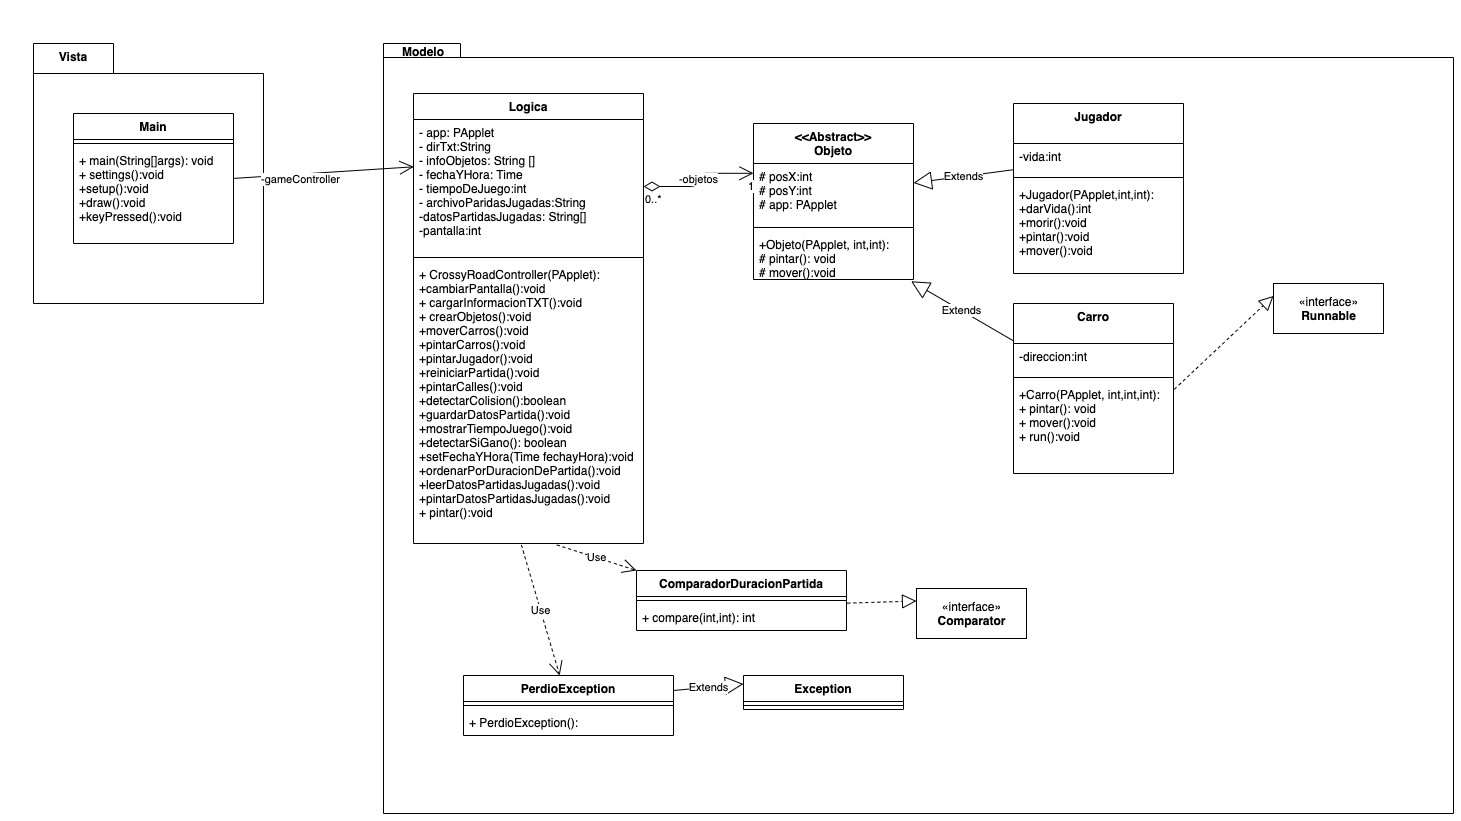

The diagram above was exported from draw.io. Its source (the exported page's mxGraphModel, read from the mxfile embedded in the PNG):
<mxGraphModel dx="2404" dy="2097" grid="1" gridSize="10" guides="1" tooltips="1" connect="1" arrows="1" fold="1" page="1" pageScale="1" pageWidth="827" pageHeight="1169" math="0" shadow="0">
  <root>
    <mxCell id="0" />
    <mxCell id="1" parent="0" />
    <mxCell id="BaTNJweUeHQ6Jmi_tjqD-53" value="" style="shape=folder;fontStyle=1;spacingTop=10;tabWidth=40;tabHeight=14;tabPosition=left;html=1;" parent="1" vertex="1">
      <mxGeometry x="160" y="-10" width="1070" height="770" as="geometry" />
    </mxCell>
    <mxCell id="BaTNJweUeHQ6Jmi_tjqD-49" value="" style="shape=folder;fontStyle=1;tabWidth=80;tabHeight=30;tabPosition=left;html=1;boundedLbl=1;" parent="1" vertex="1">
      <mxGeometry x="-190" y="-10" width="230" height="260" as="geometry" />
    </mxCell>
    <mxCell id="BaTNJweUeHQ6Jmi_tjqD-1" value="Main" style="swimlane;fontStyle=1;align=center;verticalAlign=top;childLayout=stackLayout;horizontal=1;startSize=26;horizontalStack=0;resizeParent=1;resizeParentMax=0;resizeLast=0;collapsible=1;marginBottom=0;" parent="1" vertex="1">
      <mxGeometry x="-150" y="60" width="160" height="130" as="geometry" />
    </mxCell>
    <mxCell id="BaTNJweUeHQ6Jmi_tjqD-3" value="" style="line;strokeWidth=1;fillColor=none;align=left;verticalAlign=middle;spacingTop=-1;spacingLeft=3;spacingRight=3;rotatable=0;labelPosition=right;points=[];portConstraint=eastwest;" parent="BaTNJweUeHQ6Jmi_tjqD-1" vertex="1">
      <mxGeometry y="26" width="160" height="8" as="geometry" />
    </mxCell>
    <mxCell id="BaTNJweUeHQ6Jmi_tjqD-4" value="+ main(String[]args): void&#10;+ settings():void&#10;+setup():void&#10;+draw():void&#10;+keyPressed():void" style="text;strokeColor=none;fillColor=none;align=left;verticalAlign=top;spacingLeft=4;spacingRight=4;overflow=hidden;rotatable=0;points=[[0,0.5],[1,0.5]];portConstraint=eastwest;" parent="BaTNJweUeHQ6Jmi_tjqD-1" vertex="1">
      <mxGeometry y="34" width="160" height="96" as="geometry" />
    </mxCell>
    <mxCell id="BaTNJweUeHQ6Jmi_tjqD-5" value="Logica" style="swimlane;fontStyle=1;align=center;verticalAlign=top;childLayout=stackLayout;horizontal=1;startSize=26;horizontalStack=0;resizeParent=1;resizeParentMax=0;resizeLast=0;collapsible=1;marginBottom=0;" parent="1" vertex="1">
      <mxGeometry x="190" y="40" width="230" height="450" as="geometry" />
    </mxCell>
    <mxCell id="BaTNJweUeHQ6Jmi_tjqD-6" value="- app: PApplet&#10;- dirTxt:String&#10;- infoObjetos: String [] &#10;- fechaYHora: Time&#10;- tiempoDeJuego:int &#10;- archivoParidasJugadas:String&#10;-datosPartidasJugadas: String[] &#10;-pantalla:int" style="text;strokeColor=none;fillColor=none;align=left;verticalAlign=top;spacingLeft=4;spacingRight=4;overflow=hidden;rotatable=0;points=[[0,0.5],[1,0.5]];portConstraint=eastwest;" parent="BaTNJweUeHQ6Jmi_tjqD-5" vertex="1">
      <mxGeometry y="26" width="230" height="134" as="geometry" />
    </mxCell>
    <mxCell id="BaTNJweUeHQ6Jmi_tjqD-7" value="" style="line;strokeWidth=1;fillColor=none;align=left;verticalAlign=middle;spacingTop=-1;spacingLeft=3;spacingRight=3;rotatable=0;labelPosition=right;points=[];portConstraint=eastwest;" parent="BaTNJweUeHQ6Jmi_tjqD-5" vertex="1">
      <mxGeometry y="160" width="230" height="8" as="geometry" />
    </mxCell>
    <mxCell id="BaTNJweUeHQ6Jmi_tjqD-8" value="+ CrossyRoadController(PApplet):&#10;+cambiarPantalla():void&#10;+ cargarInformacionTXT():void&#10;+ crearObjetos():void&#10;+moverCarros():void&#10;+pintarCarros():void&#10;+pintarJugador():void&#10;+reiniciarPartida():void&#10;+pintarCalles():void&#10;+detectarColision():boolean&#10;+guardarDatosPartida():void&#10;+mostrarTiempoJuego():void&#10;+detectarSiGano(): boolean&#10;+setFechaYHora(Time fechayHora):void&#10;+ordenarPorDuracionDePartida():void&#10;+leerDatosPartidasJugadas():void&#10;+pintarDatosPartidasJugadas():void&#10;+ pintar():void " style="text;strokeColor=none;fillColor=none;align=left;verticalAlign=top;spacingLeft=4;spacingRight=4;overflow=hidden;rotatable=0;points=[[0,0.5],[1,0.5]];portConstraint=eastwest;" parent="BaTNJweUeHQ6Jmi_tjqD-5" vertex="1">
      <mxGeometry y="168" width="230" height="282" as="geometry" />
    </mxCell>
    <mxCell id="BaTNJweUeHQ6Jmi_tjqD-9" value="&lt;&lt;Abstract&gt;&gt;&#10;Objeto" style="swimlane;fontStyle=1;align=center;verticalAlign=top;childLayout=stackLayout;horizontal=1;startSize=40;horizontalStack=0;resizeParent=1;resizeParentMax=0;resizeLast=0;collapsible=1;marginBottom=0;" parent="1" vertex="1">
      <mxGeometry x="530" y="70" width="160" height="156" as="geometry" />
    </mxCell>
    <mxCell id="BaTNJweUeHQ6Jmi_tjqD-10" value="# posX:int &#10;# posY:int&#10;# app: PApplet" style="text;strokeColor=none;fillColor=none;align=left;verticalAlign=top;spacingLeft=4;spacingRight=4;overflow=hidden;rotatable=0;points=[[0,0.5],[1,0.5]];portConstraint=eastwest;" parent="BaTNJweUeHQ6Jmi_tjqD-9" vertex="1">
      <mxGeometry y="40" width="160" height="60" as="geometry" />
    </mxCell>
    <mxCell id="BaTNJweUeHQ6Jmi_tjqD-11" value="" style="line;strokeWidth=1;fillColor=none;align=left;verticalAlign=middle;spacingTop=-1;spacingLeft=3;spacingRight=3;rotatable=0;labelPosition=right;points=[];portConstraint=eastwest;" parent="BaTNJweUeHQ6Jmi_tjqD-9" vertex="1">
      <mxGeometry y="100" width="160" height="8" as="geometry" />
    </mxCell>
    <mxCell id="BaTNJweUeHQ6Jmi_tjqD-12" value="+Objeto(PApplet, int,int):&#10;# pintar(): void&#10;# mover():void" style="text;strokeColor=none;fillColor=none;align=left;verticalAlign=top;spacingLeft=4;spacingRight=4;overflow=hidden;rotatable=0;points=[[0,0.5],[1,0.5]];portConstraint=eastwest;" parent="BaTNJweUeHQ6Jmi_tjqD-9" vertex="1">
      <mxGeometry y="108" width="160" height="48" as="geometry" />
    </mxCell>
    <mxCell id="BaTNJweUeHQ6Jmi_tjqD-13" value="Jugador" style="swimlane;fontStyle=1;align=center;verticalAlign=top;childLayout=stackLayout;horizontal=1;startSize=40;horizontalStack=0;resizeParent=1;resizeParentMax=0;resizeLast=0;collapsible=1;marginBottom=0;" parent="1" vertex="1">
      <mxGeometry x="790" y="50" width="170" height="170" as="geometry" />
    </mxCell>
    <mxCell id="BaTNJweUeHQ6Jmi_tjqD-14" value="-vida:int" style="text;strokeColor=none;fillColor=none;align=left;verticalAlign=top;spacingLeft=4;spacingRight=4;overflow=hidden;rotatable=0;points=[[0,0.5],[1,0.5]];portConstraint=eastwest;" parent="BaTNJweUeHQ6Jmi_tjqD-13" vertex="1">
      <mxGeometry y="40" width="170" height="30" as="geometry" />
    </mxCell>
    <mxCell id="BaTNJweUeHQ6Jmi_tjqD-15" value="" style="line;strokeWidth=1;fillColor=none;align=left;verticalAlign=middle;spacingTop=-1;spacingLeft=3;spacingRight=3;rotatable=0;labelPosition=right;points=[];portConstraint=eastwest;" parent="BaTNJweUeHQ6Jmi_tjqD-13" vertex="1">
      <mxGeometry y="70" width="170" height="8" as="geometry" />
    </mxCell>
    <mxCell id="BaTNJweUeHQ6Jmi_tjqD-16" value="+Jugador(PApplet,int,int):&#10;+darVida():int &#10;+morir():void&#10;+pintar():void&#10;+mover():void" style="text;strokeColor=none;fillColor=none;align=left;verticalAlign=top;spacingLeft=4;spacingRight=4;overflow=hidden;rotatable=0;points=[[0,0.5],[1,0.5]];portConstraint=eastwest;" parent="BaTNJweUeHQ6Jmi_tjqD-13" vertex="1">
      <mxGeometry y="78" width="170" height="92" as="geometry" />
    </mxCell>
    <mxCell id="BaTNJweUeHQ6Jmi_tjqD-17" value="Carro" style="swimlane;fontStyle=1;align=center;verticalAlign=top;childLayout=stackLayout;horizontal=1;startSize=40;horizontalStack=0;resizeParent=1;resizeParentMax=0;resizeLast=0;collapsible=1;marginBottom=0;" parent="1" vertex="1">
      <mxGeometry x="790" y="250" width="160" height="170" as="geometry" />
    </mxCell>
    <mxCell id="BaTNJweUeHQ6Jmi_tjqD-18" value="-direccion:int" style="text;strokeColor=none;fillColor=none;align=left;verticalAlign=top;spacingLeft=4;spacingRight=4;overflow=hidden;rotatable=0;points=[[0,0.5],[1,0.5]];portConstraint=eastwest;" parent="BaTNJweUeHQ6Jmi_tjqD-17" vertex="1">
      <mxGeometry y="40" width="160" height="30" as="geometry" />
    </mxCell>
    <mxCell id="BaTNJweUeHQ6Jmi_tjqD-19" value="" style="line;strokeWidth=1;fillColor=none;align=left;verticalAlign=middle;spacingTop=-1;spacingLeft=3;spacingRight=3;rotatable=0;labelPosition=right;points=[];portConstraint=eastwest;" parent="BaTNJweUeHQ6Jmi_tjqD-17" vertex="1">
      <mxGeometry y="70" width="160" height="8" as="geometry" />
    </mxCell>
    <mxCell id="BaTNJweUeHQ6Jmi_tjqD-20" value="+Carro(PApplet, int,int,int):&#10;+ pintar(): void&#10;+ mover():void&#10;+ run():void" style="text;strokeColor=none;fillColor=none;align=left;verticalAlign=top;spacingLeft=4;spacingRight=4;overflow=hidden;rotatable=0;points=[[0,0.5],[1,0.5]];portConstraint=eastwest;" parent="BaTNJweUeHQ6Jmi_tjqD-17" vertex="1">
      <mxGeometry y="78" width="160" height="92" as="geometry" />
    </mxCell>
    <mxCell id="BaTNJweUeHQ6Jmi_tjqD-22" value="Extends" style="endArrow=block;endSize=16;endFill=0;html=1;exitX=0;exitY=-0.087;exitDx=0;exitDy=0;exitPerimeter=0;entryX=0.985;entryY=1.037;entryDx=0;entryDy=0;entryPerimeter=0;" parent="1" source="BaTNJweUeHQ6Jmi_tjqD-18" target="BaTNJweUeHQ6Jmi_tjqD-12" edge="1">
      <mxGeometry width="160" relative="1" as="geometry">
        <mxPoint x="699.2" y="141" as="sourcePoint" />
        <mxPoint x="691" y="260" as="targetPoint" />
      </mxGeometry>
    </mxCell>
    <mxCell id="BaTNJweUeHQ6Jmi_tjqD-21" value="Extends" style="endArrow=block;endSize=16;endFill=0;html=1;" parent="1" source="BaTNJweUeHQ6Jmi_tjqD-14" target="BaTNJweUeHQ6Jmi_tjqD-10" edge="1">
      <mxGeometry width="160" relative="1" as="geometry">
        <mxPoint x="690" y="170" as="sourcePoint" />
        <mxPoint x="850" y="170" as="targetPoint" />
      </mxGeometry>
    </mxCell>
    <mxCell id="BaTNJweUeHQ6Jmi_tjqD-23" value="«interface»&lt;br&gt;&lt;b&gt;Runnable&lt;/b&gt;" style="html=1;" parent="1" vertex="1">
      <mxGeometry x="1050" y="230" width="110" height="50" as="geometry" />
    </mxCell>
    <mxCell id="BaTNJweUeHQ6Jmi_tjqD-24" value="" style="endArrow=block;dashed=1;endFill=0;endSize=12;html=1;entryX=0;entryY=0.25;entryDx=0;entryDy=0;exitX=1.005;exitY=0.085;exitDx=0;exitDy=0;exitPerimeter=0;" parent="1" source="BaTNJweUeHQ6Jmi_tjqD-20" target="BaTNJweUeHQ6Jmi_tjqD-23" edge="1">
      <mxGeometry width="160" relative="1" as="geometry">
        <mxPoint x="950" y="320" as="sourcePoint" />
        <mxPoint x="1110" y="320" as="targetPoint" />
      </mxGeometry>
    </mxCell>
    <mxCell id="BaTNJweUeHQ6Jmi_tjqD-25" value="-objetos" style="endArrow=open;html=1;endSize=12;startArrow=diamondThin;startSize=14;startFill=0;edgeStyle=orthogonalEdgeStyle;exitX=1;exitY=0.5;exitDx=0;exitDy=0;entryX=0;entryY=0.163;entryDx=0;entryDy=0;entryPerimeter=0;" parent="1" source="BaTNJweUeHQ6Jmi_tjqD-6" target="BaTNJweUeHQ6Jmi_tjqD-10" edge="1">
      <mxGeometry relative="1" as="geometry">
        <mxPoint x="390" y="220" as="sourcePoint" />
        <mxPoint x="550" y="220" as="targetPoint" />
      </mxGeometry>
    </mxCell>
    <mxCell id="BaTNJweUeHQ6Jmi_tjqD-26" value="0..*" style="edgeLabel;resizable=0;html=1;align=left;verticalAlign=top;" parent="BaTNJweUeHQ6Jmi_tjqD-25" connectable="0" vertex="1">
      <mxGeometry x="-1" relative="1" as="geometry" />
    </mxCell>
    <mxCell id="BaTNJweUeHQ6Jmi_tjqD-27" value="1" style="edgeLabel;resizable=0;html=1;align=right;verticalAlign=top;" parent="BaTNJweUeHQ6Jmi_tjqD-25" connectable="0" vertex="1">
      <mxGeometry x="1" relative="1" as="geometry" />
    </mxCell>
    <mxCell id="BaTNJweUeHQ6Jmi_tjqD-28" value="ComparadorDuracionPartida" style="swimlane;fontStyle=1;align=center;verticalAlign=top;childLayout=stackLayout;horizontal=1;startSize=26;horizontalStack=0;resizeParent=1;resizeParentMax=0;resizeLast=0;collapsible=1;marginBottom=0;" parent="1" vertex="1">
      <mxGeometry x="413" y="517" width="210" height="60" as="geometry" />
    </mxCell>
    <mxCell id="BaTNJweUeHQ6Jmi_tjqD-30" value="" style="line;strokeWidth=1;fillColor=none;align=left;verticalAlign=middle;spacingTop=-1;spacingLeft=3;spacingRight=3;rotatable=0;labelPosition=right;points=[];portConstraint=eastwest;" parent="BaTNJweUeHQ6Jmi_tjqD-28" vertex="1">
      <mxGeometry y="26" width="210" height="8" as="geometry" />
    </mxCell>
    <mxCell id="BaTNJweUeHQ6Jmi_tjqD-31" value="+ compare(int,int): int" style="text;strokeColor=none;fillColor=none;align=left;verticalAlign=top;spacingLeft=4;spacingRight=4;overflow=hidden;rotatable=0;points=[[0,0.5],[1,0.5]];portConstraint=eastwest;" parent="BaTNJweUeHQ6Jmi_tjqD-28" vertex="1">
      <mxGeometry y="34" width="210" height="26" as="geometry" />
    </mxCell>
    <mxCell id="BaTNJweUeHQ6Jmi_tjqD-32" value="«interface»&lt;br&gt;&lt;b&gt;Comparator&lt;/b&gt;" style="html=1;" parent="1" vertex="1">
      <mxGeometry x="693" y="535" width="110" height="50" as="geometry" />
    </mxCell>
    <mxCell id="BaTNJweUeHQ6Jmi_tjqD-33" value="" style="endArrow=block;dashed=1;endFill=0;endSize=12;html=1;exitX=1.004;exitY=-0.052;exitDx=0;exitDy=0;exitPerimeter=0;entryX=0;entryY=0.25;entryDx=0;entryDy=0;" parent="1" source="BaTNJweUeHQ6Jmi_tjqD-31" target="BaTNJweUeHQ6Jmi_tjqD-32" edge="1">
      <mxGeometry width="160" relative="1" as="geometry">
        <mxPoint x="793" y="495" as="sourcePoint" />
        <mxPoint x="953" y="495" as="targetPoint" />
      </mxGeometry>
    </mxCell>
    <mxCell id="BaTNJweUeHQ6Jmi_tjqD-34" value="PerdioException" style="swimlane;fontStyle=1;align=center;verticalAlign=top;childLayout=stackLayout;horizontal=1;startSize=26;horizontalStack=0;resizeParent=1;resizeParentMax=0;resizeLast=0;collapsible=1;marginBottom=0;" parent="1" vertex="1">
      <mxGeometry x="240" y="622" width="210" height="60" as="geometry" />
    </mxCell>
    <mxCell id="BaTNJweUeHQ6Jmi_tjqD-36" value="" style="line;strokeWidth=1;fillColor=none;align=left;verticalAlign=middle;spacingTop=-1;spacingLeft=3;spacingRight=3;rotatable=0;labelPosition=right;points=[];portConstraint=eastwest;" parent="BaTNJweUeHQ6Jmi_tjqD-34" vertex="1">
      <mxGeometry y="26" width="210" height="8" as="geometry" />
    </mxCell>
    <mxCell id="BaTNJweUeHQ6Jmi_tjqD-37" value="+ PerdioException(): " style="text;strokeColor=none;fillColor=none;align=left;verticalAlign=top;spacingLeft=4;spacingRight=4;overflow=hidden;rotatable=0;points=[[0,0.5],[1,0.5]];portConstraint=eastwest;" parent="BaTNJweUeHQ6Jmi_tjqD-34" vertex="1">
      <mxGeometry y="34" width="210" height="26" as="geometry" />
    </mxCell>
    <mxCell id="BaTNJweUeHQ6Jmi_tjqD-42" value="Exception" style="swimlane;fontStyle=1;align=center;verticalAlign=top;childLayout=stackLayout;horizontal=1;startSize=26;horizontalStack=0;resizeParent=1;resizeParentMax=0;resizeLast=0;collapsible=1;marginBottom=0;" parent="1" vertex="1">
      <mxGeometry x="520" y="622" width="160" height="34" as="geometry" />
    </mxCell>
    <mxCell id="BaTNJweUeHQ6Jmi_tjqD-44" value="" style="line;strokeWidth=1;fillColor=none;align=left;verticalAlign=middle;spacingTop=-1;spacingLeft=3;spacingRight=3;rotatable=0;labelPosition=right;points=[];portConstraint=eastwest;" parent="BaTNJweUeHQ6Jmi_tjqD-42" vertex="1">
      <mxGeometry y="26" width="160" height="8" as="geometry" />
    </mxCell>
    <mxCell id="BaTNJweUeHQ6Jmi_tjqD-46" value="Extends" style="endArrow=block;endSize=16;endFill=0;html=1;exitX=1;exitY=0.25;exitDx=0;exitDy=0;entryX=0;entryY=0.25;entryDx=0;entryDy=0;" parent="1" source="BaTNJweUeHQ6Jmi_tjqD-34" target="BaTNJweUeHQ6Jmi_tjqD-42" edge="1">
      <mxGeometry width="160" relative="1" as="geometry">
        <mxPoint x="350" y="668.9999999999998" as="sourcePoint" />
        <mxPoint x="493.7999999999999" y="579.9960000000001" as="targetPoint" />
      </mxGeometry>
    </mxCell>
    <mxCell id="BaTNJweUeHQ6Jmi_tjqD-47" value="" style="endArrow=open;endFill=1;endSize=12;html=1;exitX=1.001;exitY=0.322;exitDx=0;exitDy=0;exitPerimeter=0;entryX=0.001;entryY=0.353;entryDx=0;entryDy=0;entryPerimeter=0;" parent="1" source="BaTNJweUeHQ6Jmi_tjqD-4" target="BaTNJweUeHQ6Jmi_tjqD-6" edge="1">
      <mxGeometry width="160" relative="1" as="geometry">
        <mxPoint x="80" y="250" as="sourcePoint" />
        <mxPoint x="240" y="250" as="targetPoint" />
      </mxGeometry>
    </mxCell>
    <mxCell id="BaTNJweUeHQ6Jmi_tjqD-48" value="-gameController" style="edgeLabel;html=1;align=center;verticalAlign=middle;resizable=0;points=[];" parent="BaTNJweUeHQ6Jmi_tjqD-47" vertex="1" connectable="0">
      <mxGeometry x="-0.5089" y="-2" relative="1" as="geometry">
        <mxPoint x="20.64" y="1.04" as="offset" />
      </mxGeometry>
    </mxCell>
    <mxCell id="BaTNJweUeHQ6Jmi_tjqD-50" value="Vista" style="text;align=center;fontStyle=1;verticalAlign=middle;spacingLeft=3;spacingRight=3;strokeColor=none;rotatable=0;points=[[0,0.5],[1,0.5]];portConstraint=eastwest;" parent="1" vertex="1">
      <mxGeometry x="-190" y="-10" width="80" height="26" as="geometry" />
    </mxCell>
    <mxCell id="BaTNJweUeHQ6Jmi_tjqD-52" value="Modelo" style="text;align=center;fontStyle=1;verticalAlign=middle;spacingLeft=3;spacingRight=3;strokeColor=none;rotatable=0;points=[[0,0.5],[1,0.5]];portConstraint=eastwest;" parent="1" vertex="1">
      <mxGeometry x="160" y="-20" width="80" height="36" as="geometry" />
    </mxCell>
    <mxCell id="xKQkY2P9Nj7NoIaz6Zo2-1" value="Use" style="endArrow=open;endSize=12;dashed=1;html=1;exitX=0.623;exitY=1.005;exitDx=0;exitDy=0;exitPerimeter=0;entryX=0;entryY=0;entryDx=0;entryDy=0;" edge="1" parent="1" source="BaTNJweUeHQ6Jmi_tjqD-8" target="BaTNJweUeHQ6Jmi_tjqD-28">
      <mxGeometry width="160" relative="1" as="geometry">
        <mxPoint x="300" y="440" as="sourcePoint" />
        <mxPoint x="460" y="440" as="targetPoint" />
      </mxGeometry>
    </mxCell>
    <mxCell id="xKQkY2P9Nj7NoIaz6Zo2-2" value="Use" style="endArrow=open;endSize=12;dashed=1;html=1;exitX=0.469;exitY=1.005;exitDx=0;exitDy=0;exitPerimeter=0;" edge="1" parent="1" source="BaTNJweUeHQ6Jmi_tjqD-8" target="BaTNJweUeHQ6Jmi_tjqD-34">
      <mxGeometry width="160" relative="1" as="geometry">
        <mxPoint x="343.2900000000002" y="501.40999999999985" as="sourcePoint" />
        <mxPoint x="423" y="527" as="targetPoint" />
      </mxGeometry>
    </mxCell>
  </root>
</mxGraphModel>